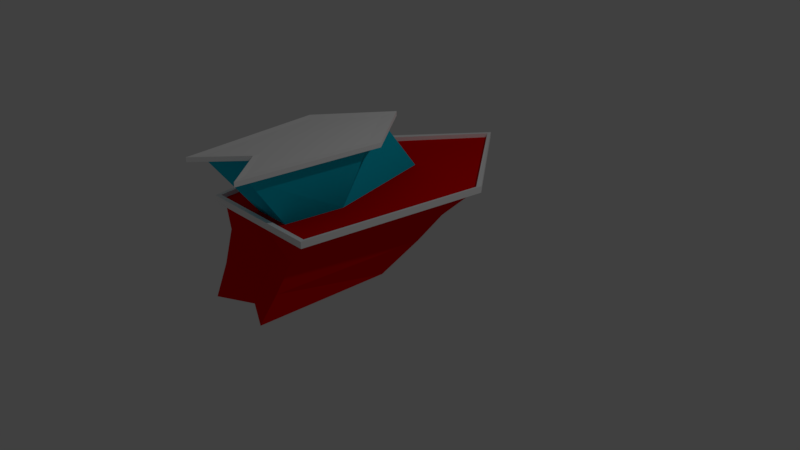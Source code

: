 # Source: redship.blend  (saved by Blender 2.78.0; exported with 4.5.12 LTS)
import bpy
from mathutils import Matrix  # noqa: F401  (used for matrix-valued properties, if any)

bpy.ops.wm.read_factory_settings(use_empty=True)
scene = bpy.context.scene
scene.name = 'Scene'

# ---- collections
col_collection_1 = bpy.data.collections.new('Collection 1'); scene.collection.children.link(col_collection_1)

# ---- materials (node trees are filled in below, after node groups)
mat_mat_1 = bpy.data.materials.new('mat 1')
mat_mat_1.alpha_threshold = 0.0
mat_mat_1.roughness = 0.5
mat_mat_color = bpy.data.materials.new('mat color')
mat_mat_color.alpha_threshold = 0.0
mat_mat_color.roughness = 0.5
mat_glass = bpy.data.materials.new('glass')
mat_glass.alpha_threshold = 0.0
mat_glass.roughness = 0.5

# ---- material node trees
mat_mat_1.use_nodes = True; mat_mat_1.node_tree.nodes.clear()
_N = mat_mat_1.node_tree.nodes; _L = mat_mat_1.node_tree.links
n0 = _N.new('ShaderNodeOutputMaterial'); n0.name = 'Material Output'; n0.location = (300, 300)
n1 = _N.new('ShaderNodeBsdfDiffuse'); n1.name = 'Diffuse BSDF'; n1.location = (10, 300)
n1.inputs[0].default_value = (1.0, 1.0, 1.0, 1.0)
_L.new(n1.outputs[0], n0.inputs[0])
n0.is_active_output = True
mat_mat_color.use_nodes = True; mat_mat_color.node_tree.nodes.clear()
_N = mat_mat_color.node_tree.nodes; _L = mat_mat_color.node_tree.links
n0 = _N.new('ShaderNodeOutputMaterial'); n0.name = 'Material Output'; n0.location = (300, 300)
n1 = _N.new('ShaderNodeBsdfDiffuse'); n1.name = 'Diffuse BSDF'; n1.location = (10, 300)
n1.inputs[0].default_value = (0.8, 0.0, 0.0005928, 1.0)
_L.new(n1.outputs[0], n0.inputs[0])
n0.is_active_output = True
mat_glass.use_nodes = True; mat_glass.node_tree.nodes.clear()
_N = mat_glass.node_tree.nodes; _L = mat_glass.node_tree.links
n0 = _N.new('ShaderNodeOutputMaterial'); n0.name = 'Material Output'; n0.location = (300, 300)
n1 = _N.new('ShaderNodeBsdfDiffuse'); n1.name = 'Diffuse BSDF'; n1.location = (10, 300)
n1.inputs[0].default_value = (0.005471, 0.6075, 0.8, 1.0)
_L.new(n1.outputs[0], n0.inputs[0])
n0.is_active_output = True

# ---- world
world_world = bpy.data.worlds.new('World'); scene.world = world_world
world_world.color = (0.05088, 0.05088, 0.05088)
world_world.use_sun_shadow = False
world_world.sun_shadow_jitter_overblur = 0.0
world_world.cycles.sampling_method = 'MANUAL'

# ---- cameras
cam_camera = bpy.data.cameras.new('Camera')
cam_camera.clip_end = 100.0
cam_camera.lens = 35.0
cam_camera.sensor_width = 32.0
cam_camera.sensor_height = 18.0
cam_camera.ortho_scale = 7.314
cam_camera.dof.focus_distance = 0.0

# ---- lights
light_lamp = bpy.data.lights.new('Lamp', 'POINT')
light_lamp.transmission_factor = 0.0
light_lamp.cutoff_distance = 30.0
light_lamp.energy = 100.0
light_lamp.shadow_buffer_clip_start = 1.001
light_lamp.shadow_soft_size = 0.1
light_lamp.shadow_maximum_resolution = 0.006
light_lamp.use_absolute_resolution = True

# ---- meshes
me_circle_001 = bpy.data.meshes.new('Circle.001')
me_circle_001.from_pydata([(0.0, 0.5778, 0.0), (-0.5026, -0.2305, 0.0), (-0.436, -1.999, 0.0), (0.436, -1.999, 0.0), (0.5026, -0.2305, 0.0), (-1.706e-09, 1.075, 0.3979), (-0.7038, 0.1898, 0.3979), (-0.4984, -1.8, 0.3481), (0.4984, -1.8, 0.3481), (0.7038, 0.1898, 0.3979), (-3.158e-09, 1.509, 0.7148), (-0.8521, 0.4451, 0.7077), (-0.5784, -1.638, 0.7077), (0.5784, -1.638, 0.7077), (0.8521, 0.4451, 0.7077), (-5.105e-09, 2.166, 0.9643), (-1.043, 0.7726, 0.9643), (-0.7419, -1.58, 0.9643), (0.7419, -1.58, 0.9643), (1.043, 0.7726, 0.9643), (2.099e-09, 2.28, 0.9928), (-1.154, 0.8016, 0.9928), (-0.8171, -1.665, 0.9928), (0.8171, -1.665, 0.9928), (1.154, 0.8016, 0.9928), (2.099e-09, 2.28, 1.078), (-1.154, 0.8016, 1.078), (-0.8171, -1.665, 1.078), (0.8171, -1.665, 1.078), (1.154, 0.8016, 1.078), (2.099e-09, 2.208, 1.08), (-1.102, 0.7656, 1.065), (-0.7868, -1.604, 1.074), (0.7868, -1.604, 1.074), (1.102, 0.7656, 1.065), (2.099e-09, 2.208, 1.023), (-1.102, 0.7656, 1.008), (-0.7868, -1.604, 1.017), (0.7868, -1.604, 1.017), (1.102, 0.7656, 1.008), (0.01988, 0.793, 1.017), (-0.3305, -0.7109, 1.013), (-0.2303, -1.464, 1.015), (0.2701, -1.464, 1.015), (0.3702, -0.7109, 1.013), (0.01988, 0.2147, 1.765), (-0.5154, -0.4862, 1.758), (-0.3624, -2.008, 1.763), (0.4021, -2.008, 1.763), (0.5551, -0.4862, 1.758), (5.96e-08, -1.775, 0.0), (8.941e-08, -1.576, 0.3481), (1.192e-07, -1.414, 0.7077), (1.192e-07, -1.58, 0.9643), (1.192e-07, -1.665, 0.9928), (1.192e-07, -1.665, 1.078), (1.192e-07, -1.604, 1.074), (1.192e-07, -1.604, 1.017), (0.01988, -1.464, 1.015), (0.01988, -1.549, 1.763), (-0.5154, -0.4862, 1.806), (0.01988, 0.2147, 1.813), (-0.3624, -2.008, 1.81), (0.01988, -1.549, 1.81), (0.5551, -0.4862, 1.806), (0.4021, -2.008, 1.81), (-0.6224, -0.3727, 1.753), (0.01988, 0.4685, 1.761), (-0.4388, -2.199, 1.758), (0.01988, -1.648, 1.758), (0.6622, -0.3727, 1.753), (0.4786, -2.199, 1.758), (-0.6224, -0.3727, 1.81), (0.01988, 0.4685, 1.819), (-0.4388, -2.199, 1.815), (0.01988, -1.648, 1.815), (0.6622, -0.3727, 1.81), (0.4786, -2.199, 1.815)], [], [(4, 3, 8, 9), (2, 1, 6, 7), (0, 4, 9, 5), (50, 2, 7, 51), (1, 0, 5, 6), (51, 7, 12, 52), (6, 5, 10, 11), (9, 8, 13, 14), (7, 6, 11, 12), (5, 9, 14, 10), (14, 13, 18, 19), (12, 11, 16, 17), (10, 14, 19, 15), (52, 12, 17, 53), (11, 10, 15, 16), (15, 19, 24, 20), (53, 17, 22, 54), (16, 15, 20, 21), (19, 18, 23, 24), (17, 16, 21, 22), (24, 23, 28, 29), (22, 21, 26, 27), (20, 24, 29, 25), (54, 22, 27, 55), (21, 20, 25, 26), (25, 29, 34, 30), (55, 27, 32, 56), (26, 25, 30, 31), (29, 28, 33, 34), (27, 26, 31, 32), (34, 33, 38, 39), (32, 31, 36, 37), (30, 34, 39, 35), (56, 32, 37, 57), (31, 30, 35, 36), (35, 39, 44, 40), (57, 37, 42, 58), (36, 35, 40, 41), (39, 38, 43, 44), (37, 36, 41, 42), (44, 43, 48, 49), (42, 41, 46, 47), (44, 45, 40), (58, 42, 47, 59), (45, 44, 49), (48, 59, 69, 71), (43, 58, 59, 48), (38, 57, 58, 43), (33, 56, 57, 38), (28, 55, 56, 33), (23, 54, 55, 28), (18, 53, 54, 23), (13, 52, 53, 18), (8, 51, 52, 13), (3, 50, 51, 8), (46, 41, 45), (41, 40, 45), (1, 2, 50, 3, 4, 0), (60, 61, 64, 65, 63, 62), (59, 47, 68, 69), (63, 65, 77, 75), (60, 62, 74, 72), (47, 46, 66, 68), (64, 61, 73, 76), (70, 71, 77, 76), (68, 66, 72, 74), (71, 69, 75, 77), (67, 70, 76, 73), (69, 68, 74, 75), (66, 67, 73, 72), (62, 63, 75, 74), (49, 48, 71, 70), (65, 64, 76, 77), (46, 45, 67, 66), (61, 60, 72, 73), (45, 49, 70, 67)])
me_circle_001.polygons.foreach_set('material_index', [1, 1, 1, 1, 1, 1, 1, 1, 1, 1, 1, 1, 1, 1, 1, 0, 0, 0, 0, 0, 0, 0, 0, 0, 0, 0, 0, 0, 0, 0, 0, 0, 0, 0, 0, 1, 1, 1, 1, 1, 2, 2, 2, 2, 2, 0, 2, 1, 0, 0, 0, 0, 1, 1, 1, 2, 2, 0, 0, 0, 0, 0, 0, 0, 0, 0, 0, 0, 0, 0, 0, 0, 0, 0, 0, 0])
_k = {(0, 1): 1.0, (1, 2): 1.0, (2, 50): 1.0, (3, 4): 1.0, (0, 4): 1.0, (20, 21): 1.0, (21, 22): 1.0, (22, 54): 1.0, (23, 24): 1.0, (20, 24): 1.0, (25, 26): 1.0, (26, 27): 1.0, (27, 55): 1.0, (28, 29): 1.0, (25, 29): 1.0, (30, 31): 1.0, (31, 32): 1.0, (32, 56): 1.0, (33, 34): 1.0, (30, 34): 1.0, (35, 36): 1.0, (36, 37): 1.0, (37, 57): 1.0, (38, 39): 1.0, (35, 39): 1.0, (3, 50): 1.0, (23, 54): 1.0, (28, 55): 1.0, (33, 56): 1.0, (38, 57): 1.0}
me_circle_001.attributes.new('crease_edge', 'FLOAT', 'EDGE').data.foreach_set('value', [_k.get((min(e.vertices), max(e.vertices)), 0.0) for e in me_circle_001.edges])
_uv = me_circle_001.uv_layers.new(name='UVMap')
_uv.uv.foreach_set('vector', [0.0, 0.0, 1.0, 0.0, 1.0, 1.0, 0.0, 1.0, 0.0, 0.0, 1.0, 0.0, 1.0, 1.0, 0.0, 1.0, 0.0, 0.0, 1.0, 0.0, 1.0, 1.0, 0.0, 1.0, 0.0, 0.0, 1.0, 0.0, 1.0, 1.0, 0.0, 1.0, 0.0, 0.0, 1.0, 0.0, 1.0, 1.0, 0.0, 1.0, 0.0, 0.0, 1.0, 0.0, 1.0, 1.0, 0.0, 1.0, 0.0, 0.0, 1.0, 0.0, 1.0, 1.0, 0.0, 1.0, 0.0, 0.0, 1.0, 0.0, 1.0, 1.0, 0.0, 1.0, 0.0, 0.0, 1.0, 0.0, 1.0, 1.0, 0.0, 1.0, 0.0, 0.0, 1.0, 0.0, 1.0, 1.0, 0.0, 1.0, 0.0, 0.0, 1.0, 0.0, 1.0, 1.0, 0.0, 1.0, 0.0, 0.0, 1.0, 0.0, 1.0, 1.0, 0.0, 1.0, 0.0, 0.0, 1.0, 0.0, 1.0, 1.0, 0.0, 1.0, 0.0, 0.0, 1.0, 0.0, 1.0, 1.0, 0.0, 1.0, 0.0, 0.0, 1.0, 0.0, 1.0, 1.0, 0.0, 1.0, 0.0, 0.0, 1.0, 0.0, 1.0, 1.0, 0.0, 1.0, 0.0, 0.0, 1.0, 0.0, 1.0, 1.0, 0.0, 1.0, 0.0, 0.0, 1.0, 0.0, 1.0, 1.0, 0.0, 1.0, 0.0, 0.0, 1.0, 0.0, 1.0, 1.0, 0.0, 1.0, 0.0, 0.0, 1.0, 0.0, 1.0, 1.0, 0.0, 1.0, 0.0, 0.0, 1.0, 0.0, 1.0, 1.0, 0.0, 1.0, 0.0, 0.0, 1.0, 0.0, 1.0, 1.0, 0.0, 1.0, 0.0, 0.0, 1.0, 0.0, 1.0, 1.0, 0.0, 1.0, 0.0, 0.0, 1.0, 0.0, 1.0, 1.0, 0.0, 1.0, 0.0, 0.0, 1.0, 0.0, 1.0, 1.0, 0.0, 1.0, 0.0, 0.0, 1.0, 0.0, 1.0, 1.0, 0.0, 1.0, 0.0, 0.0, 1.0, 0.0, 1.0, 1.0, 0.0, 1.0, 0.0, 0.0, 1.0, 0.0, 1.0, 1.0, 0.0, 1.0, 0.0, 0.0, 1.0, 0.0, 1.0, 1.0, 0.0, 1.0, 0.0, 0.0, 1.0, 0.0, 1.0, 1.0, 0.0, 1.0, 0.0, 0.0, 1.0, 0.0, 1.0, 1.0, 0.0, 1.0, 0.0, 0.0, 1.0, 0.0, 1.0, 1.0, 0.0, 1.0, 0.0, 0.0, 1.0, 0.0, 1.0, 1.0, 0.0, 1.0, 0.0, 0.0, 1.0, 0.0, 1.0, 1.0, 0.0, 1.0, 0.0, 0.0, 1.0, 0.0, 1.0, 1.0, 0.0, 1.0, 0.0, 0.0, 1.0, 0.0, 1.0, 1.0, 0.0, 1.0, 0.0, 0.0, 1.0, 0.0, 1.0, 1.0, 0.0, 1.0, 0.0, 0.0, 1.0, 0.0, 1.0, 1.0, 0.0, 1.0, 0.0, 0.0, 1.0, 0.0, 1.0, 1.0, 0.0, 1.0, 0.0, 0.0, 1.0, 0.0, 1.0, 1.0, 0.0, 1.0, 0.0, 0.0, 1.0, 0.0, 1.0, 1.0, 0.0, 1.0, 0.0, 0.0, 1.0, 0.0, 1.0, 1.0, 0.0, 1.0, 0.0, 0.0, 1.0, 0.0, 1.0, 1.0, 0.0, 0.0, 1.0, 0.0, 1.0, 1.0, 0.0, 1.0, 0.0, 0.0, 1.0, 0.0, 1.0, 1.0, 0.0, 0.0, 1.0, 0.0, 1.0, 1.0, 0.0, 1.0, 0.0, 0.0, 1.0, 0.0, 1.0, 1.0, 0.0, 1.0, 0.0, 0.0, 1.0, 0.0, 1.0, 1.0, 0.0, 1.0, 0.0, 0.0, 1.0, 0.0, 1.0, 1.0, 0.0, 1.0, 0.0, 0.0, 1.0, 0.0, 1.0, 1.0, 0.0, 1.0, 0.0, 0.0, 1.0, 0.0, 1.0, 1.0, 0.0, 1.0, 0.0, 0.0, 1.0, 0.0, 1.0, 1.0, 0.0, 1.0, 0.0, 0.0, 1.0, 0.0, 1.0, 1.0, 0.0, 1.0, 0.0, 0.0, 1.0, 0.0, 1.0, 1.0, 0.0, 1.0, 0.0, 0.0, 1.0, 0.0, 1.0, 1.0, 0.0, 1.0, 0.0, 0.0, 1.0, 0.0, 1.0, 1.0, 0.0, 0.0, 1.0, 0.0, 1.0, 1.0, 0.5, 1.0, 0.933, 0.75, 0.933, 0.25, 0.5, 0.0, 0.06699, 0.25, 0.06699, 0.75, 0.5, 1.0, 0.933, 0.75, 0.933, 0.25, 0.5, 0.0, 0.06699, 0.25, 0.06699, 0.75, 0.0, 0.0, 1.0, 0.0, 1.0, 1.0, 0.0, 1.0, 0.0, 0.0, 1.0, 0.0, 1.0, 1.0, 0.0, 1.0, 0.0, 0.0, 1.0, 0.0, 1.0, 1.0, 0.0, 1.0, 0.0, 0.0, 1.0, 0.0, 1.0, 1.0, 0.0, 1.0, 0.0, 0.0, 1.0, 0.0, 1.0, 1.0, 0.0, 1.0, 0.0, 0.0, 1.0, 0.0, 1.0, 1.0, 0.0, 1.0, 0.0, 0.0, 1.0, 0.0, 1.0, 1.0, 0.0, 1.0, 0.0, 0.0, 1.0, 0.0, 1.0, 1.0, 0.0, 1.0, 0.0, 0.0, 1.0, 0.0, 1.0, 1.0, 0.0, 1.0, 0.0, 0.0, 1.0, 0.0, 1.0, 1.0, 0.0, 1.0, 0.0, 0.0, 1.0, 0.0, 1.0, 1.0, 0.0, 1.0, 0.0, 0.0, 1.0, 0.0, 1.0, 1.0, 0.0, 1.0, 0.0, 0.0, 1.0, 0.0, 1.0, 1.0, 0.0, 1.0, 0.0, 0.0, 1.0, 0.0, 1.0, 1.0, 0.0, 1.0, 0.0, 0.0, 1.0, 0.0, 1.0, 1.0, 0.0, 1.0, 0.0, 0.0, 1.0, 0.0, 1.0, 1.0, 0.0, 1.0, 0.0, 0.0, 1.0, 0.0, 1.0, 1.0, 0.0, 1.0])
me_circle_001.materials.append(mat_mat_1)
me_circle_001.materials.append(mat_mat_color)
me_circle_001.materials.append(mat_glass)
me_circle_001.use_remesh_preserve_volume = False
me_circle_001.use_remesh_preserve_attributes = False
me_circle_001.use_mirror_vertex_groups = False
me_circle_001.update()

# ---- objects
ob_circle = bpy.data.objects.new('Circle', me_circle_001)
ob_lamp = bpy.data.objects.new('Lamp', light_lamp)
ob_camera = bpy.data.objects.new('Camera', cam_camera)

# ---- transforms, parenting, visibility, modifiers, constraints
ob_circle.location = (0.0, 0.0, 0.0)
ob_circle.lineart.crease_threshold = 0.0
ob_lamp.location = (4.076, 1.005, 5.904)
ob_lamp.rotation_euler = (0.6503, 0.05522, 1.866)
ob_lamp.lock_rotations_4d = False
ob_lamp.empty_display_type = 'ARROWS'
ob_lamp.color = (0.0, 0.0, 0.0, 0.0)
ob_lamp.lineart.crease_threshold = 0.0
ob_camera.location = (7.481, -6.508, 5.344)
ob_camera.rotation_euler = (1.109, 0.0, 0.8149)
ob_camera.lock_rotations_4d = False
ob_camera.empty_display_type = 'ARROWS'
ob_camera.color = (0.0, 0.0, 0.0, 0.0)
ob_camera.display_type = 'WIRE'
ob_camera.lineart.crease_threshold = 0.0

# ---- collection membership
col_collection_1.objects.link(ob_circle)
col_collection_1.objects.link(ob_lamp)
col_collection_1.objects.link(ob_camera)

# ---- scene / render settings (as saved in the file)
scene.camera = ob_camera
scene.frame_start = 1; scene.frame_end = 250; scene.frame_set(1)
scene.render.engine = 'CYCLES'
scene.render.resolution_percentage = 50
scene.render.dither_intensity = 0.0
scene.cycles.use_denoising = False
scene.cycles.samples = 128
scene.cycles.sampling_pattern = 'TABULATED_SOBOL'
scene.cycles.light_sampling_threshold = 0.0
scene.cycles.use_adaptive_sampling = False
scene.cycles.use_light_tree = False
scene.cycles.blur_glossy = 0.0
scene.cycles.sample_clamp_indirect = 0.0
scene.view_settings.view_transform = 'Standard'
bpy.context.view_layer.update()
